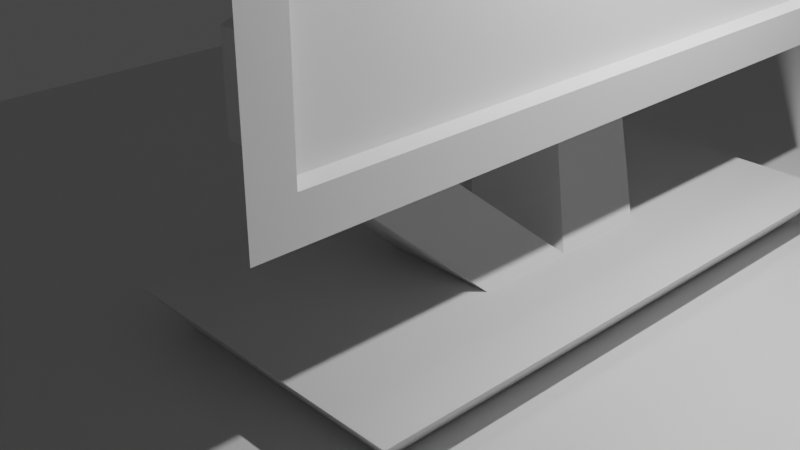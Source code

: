 # Source: screen_1.blend  (saved by Blender 3.0.42; exported with 4.5.12 LTS)
import bpy
from mathutils import Matrix  # noqa: F401  (used for matrix-valued properties, if any)

bpy.ops.wm.read_factory_settings(use_empty=True)
scene = bpy.context.scene
scene.name = 'Scene'

# ---- collections
col_collection = bpy.data.collections.new('Collection'); scene.collection.children.link(col_collection)

# ---- materials (node trees are filled in below, after node groups)
mat_material = bpy.data.materials.new('Material')
mat_material.alpha_threshold = 0.0
mat_material.use_transparent_shadow = False
mat_material.line_color = (0.0, 0.0, 0.0, 1.0)

# ---- material node trees
mat_material.use_nodes = True; mat_material.node_tree.nodes.clear()
_N = mat_material.node_tree.nodes; _L = mat_material.node_tree.links
n0 = _N.new('ShaderNodeOutputMaterial'); n0.name = 'Material Output'; n0.location = (300, 300)
n1 = _N.new('ShaderNodeBsdfPrincipled'); n1.name = 'Principled BSDF'; n1.location = (10, 300)
n1.distribution = 'GGX'
n1.subsurface_method = 'RANDOM_WALK_SKIN'
n1.inputs[2].default_value = 0.4
n1.inputs[3].default_value = 1.45
n1.inputs[27].default_value = (0.0, 0.0, 0.0, 1.0)
n1.inputs[28].default_value = 1.0
_L.new(n1.outputs[0], n0.inputs[0])
n0.is_active_output = True

# ---- world
world_world = bpy.data.worlds.new('World'); scene.world = world_world
world_world.use_nodes = True; world_world.node_tree.nodes.clear()
_N = world_world.node_tree.nodes; _L = world_world.node_tree.links
n0 = _N.new('ShaderNodeOutputWorld'); n0.name = 'World Output'; n0.location = (300, 300)
n1 = _N.new('ShaderNodeBackground'); n1.name = 'Background'; n1.location = (10, 300)
n1.inputs[0].default_value = (0.05088, 0.05088, 0.05088, 1.0)
_L.new(n1.outputs[0], n0.inputs[0])
n0.is_active_output = True
world_world.color = (0.05088, 0.05088, 0.05088)
world_world.use_sun_shadow = False
world_world.sun_shadow_jitter_overblur = 0.0

# ---- cameras
cam_camera = bpy.data.cameras.new('Camera')
cam_camera.clip_end = 100.0
cam_camera.ortho_scale = 7.314

# ---- lights
light_light = bpy.data.lights.new('Light', 'POINT')
light_light.transmission_factor = 0.0
light_light.energy = 1000.0
light_light.shadow_soft_size = 0.1
light_light.shadow_maximum_resolution = 0.006
light_light.use_absolute_resolution = True

# ---- meshes
me_cube = bpy.data.meshes.new('Cube')
me_cube.from_pydata([(0.3459, 2.7, 0.008334), (0.04593, 3.0, 0.4083), (0.04593, 0.0, 0.4083), (-0.003704, 1.0, 1.408), (1.096, 1.0, 2.408), (-0.003704, 1.98, 2.408), (1.096, 1.98, 2.408), (0.9963, 0.9802, 0.4083), (2.096, 0.9802, 0.4083), (2.746, 0.0, 0.008334), (0.3459, 0.0, 0.008334), (2.746, 2.7, 0.008334), (2.096, 0.0, 0.4083), (0.9963, 0.0, 0.4083), (3.046, 3.0, 0.4083), (3.046, 0.0, 0.4083), (1.096, 1.0, 1.408), (-0.003704, 1.98, 1.408), (1.096, 1.98, 1.408), (-0.003704, 1.0, 2.408), (1.996, 0.9802, 4.308), (1.996, 0.0, 4.308), (0.9963, 0.0, 3.408), (0.9963, 0.9802, 3.408), (2.496, 0.0, 2.144), (2.496, 0.0, 5.672), (2.296, 0.0, 5.672), (2.496, 0.0, 1.763), (2.496, 3.573, 6.054), (2.296, 0.0, 2.144), (2.496, 3.573, 1.763), (2.296, 3.192, 2.144), (2.296, 3.192, 5.672), (2.496, 3.192, 5.672), (2.496, 3.192, 2.144), (2.496, 0.0, 6.054), (2.096, 0.0, 4.408), (2.096, 0.0, 3.408), (2.096, 0.9802, 3.408), (2.226, 3.342, 5.798), (2.226, 0.0, 5.798), (2.226, 3.342, 2.018), (2.226, 0.0, 2.018), (2.096, 0.9802, 4.408), (9.106, 0.0, 0.008334), (9.106, 9.855, 0.008334), (-6.014, 9.855, 0.008334), (-6.014, 0.0, 0.008334), (-2.811, 5.734, -1.024), (-2.811, 4.121, -1.024), (5.902, 5.733, -1.024), (5.902, 4.122, -1.024), (4.75, 5.733, -1.024), (4.75, 4.122, -1.024), (-1.657, 5.734, -1.024), (9.106, 9.855, -1.024), (9.106, 0.0, -1.024), (-6.014, 9.855, -1.024), (1.546, 9.855, -1.024), (-6.014, 0.0, -1.024), (1.546, 0.0, -1.024), (-1.657, 4.121, -1.024), (4.75, 5.733, -10.1), (5.902, 5.733, -10.1), (4.75, 4.122, -10.1), (5.902, 4.122, -10.1), (-2.811, 5.734, -9.992), (-1.657, 5.734, -9.992), (-2.811, 4.121, -9.992), (-1.657, 4.121, -9.992)], [], [(0, 10, 2, 1), (16, 3, 13, 12), (11, 0, 1, 14), (13, 2, 15, 12), (9, 15, 2, 10), (15, 9, 11, 14), (8, 14, 1, 7), (7, 1, 2, 13), (12, 15, 14, 8), (3, 19, 5, 17), (18, 16, 12, 8), (6, 38, 37, 4), (16, 4, 19, 3), (18, 6, 4, 16), (17, 5, 6, 18), (22, 37, 36, 21), (5, 23, 38, 6), (19, 22, 23, 5), (4, 37, 22, 19), (17, 18, 8, 7), (3, 17, 7, 13), (23, 22, 21, 20), (38, 23, 20, 43), (20, 21, 36, 43), (43, 39, 41, 38), (38, 41, 42, 37), (24, 34, 31, 29), (29, 31, 32, 26), (25, 33, 28, 35), (34, 24, 27, 30), (33, 25, 26, 32), (34, 33, 32, 31), (33, 34, 30, 28), (36, 40, 39, 43), (35, 28, 39, 40), (28, 30, 41, 39), (30, 27, 42, 41), (11, 9, 44, 45, 46, 47, 10, 0), (46, 45, 55, 58, 57), (47, 46, 57, 59), (45, 44, 56, 55), (59, 60, 56, 44, 47), (50, 52, 58, 55), (53, 51, 56, 60), (51, 50, 55, 56), (52, 53, 60, 58), (54, 48, 57, 58), (48, 49, 59, 57), (49, 61, 60, 59), (61, 54, 58, 60), (61, 49, 68, 69), (51, 53, 64, 65), (69, 68, 66, 67), (65, 64, 62, 63), (48, 54, 67, 66), (50, 51, 65, 63), (52, 50, 63, 62), (54, 61, 69, 67), (49, 48, 66, 68), (53, 52, 62, 64), (0, 11, 9, 10)])
_uv = me_cube.uv_layers.new(name='UVMap')
_uv.uv.foreach_set('vector', [0.6, 0.4, 0.6, 0.4, 0.625, 0.5, 0.625, 0.5, 0.0, 0.0, 0.0, 0.0, 0.0, 0.0, 0.0, 0.0, 0.4, 0.4, 0.6, 0.4, 0.625, 0.5, 0.375, 0.5, 0.0, 0.0, 0.0, 0.0, 0.0, 0.0, 0.0, 0.0, 0.4, 0.4, 0.375, 0.5, 0.625, 0.5, 0.6, 0.4, 0.375, 0.5, 0.4, 0.4, 0.4, 0.4, 0.375, 0.5, 0.4313, 0.5, 0.375, 0.5, 0.625, 0.5, 0.5687, 0.5, 0.5687, 0.5, 0.625, 0.5, 0.625, 0.5, 0.0, 0.0, 0.0, 0.0, 0.375, 0.5, 0.375, 0.5, 0.4313, 0.5, 0.0, 0.0, 0.0, 0.0, 0.5687, 0.5, 0.5687, 0.5, 0.4313, 0.5, 0.0, 0.0, 0.0, 0.0, 0.4313, 0.5, 0.4313, 0.5, 0.4313, 0.5, 0.0, 0.0, 0.0, 0.0, 0.0, 0.0, 0.0, 0.0, 0.0, 0.0, 0.0, 0.0, 0.4313, 0.5, 0.4313, 0.5, 0.0, 0.0, 0.0, 0.0, 0.5687, 0.5, 0.5687, 0.5, 0.4313, 0.5, 0.4313, 0.5, 0.0, 0.0, 0.0, 0.0, 0.0, 0.0, 0.0, 0.0, 0.5687, 0.5, 0.5687, 0.5, 0.4313, 0.5, 0.4313, 0.5, 0.0, 0.0, 0.0, 0.0, 0.5687, 0.5, 0.5687, 0.5, 0.0, 0.0, 0.0, 0.0, 0.0, 0.0, 0.0, 0.0, 0.5687, 0.5, 0.4313, 0.5, 0.4313, 0.5, 0.5687, 0.5, 0.0, 0.0, 0.5687, 0.5, 0.5687, 0.5, 0.0, 0.0, 0.5687, 0.5, 0.0, 0.0, 0.0, 0.0, 0.5687, 0.5, 0.4313, 0.5, 0.5687, 0.5, 0.5687, 0.5, 0.4313, 0.5, 0.5687, 0.5, 0.0, 0.0, 0.0, 0.0, 0.4313, 0.5, 0.4313, 0.5, 0.4313, 0.5, 0.4313, 0.5, 0.4313, 0.5, 0.4313, 0.5, 0.4313, 0.5, 0.0, 0.0, 0.0, 0.0, 0.0, 0.0, 0.3853, 0.4467, 0.3853, 0.4467, 0.0, 0.0, 0.0, 0.0, 0.3853, 0.4467, 0.3853, 0.4467, 0.0, 0.0, 0.0, 0.0, 0.3853, 0.4467, 0.4313, 0.5, 0.0, 0.0, 0.3853, 0.4467, 0.0, 0.0, 0.0, 0.0, 0.4313, 0.5, 0.3853, 0.4467, 0.0, 0.0, 0.0, 0.0, 0.3853, 0.4467, 0.3853, 0.4467, 0.3853, 0.4467, 0.3853, 0.4467, 0.3853, 0.4467, 0.3853, 0.4467, 0.3853, 0.4467, 0.4313, 0.5, 0.4313, 0.5, 0.0, 0.0, 0.0, 0.0, 0.4313, 0.5, 0.4313, 0.5, 0.0, 0.0, 0.4313, 0.5, 0.4313, 0.5, 0.0, 0.0, 0.4313, 0.5, 0.4313, 0.5, 0.4313, 0.5, 0.4313, 0.5, 0.4313, 0.5, 0.0, 0.0, 0.0, 0.0, 0.4313, 0.5, 0.4, 0.4, 0.4, 0.4, 0.4, 0.4, 0.4, 0.4, 0.6, 0.4, 0.6, 0.4, 0.6, 0.4, 0.6, 0.4, 0.6, 0.4, 0.4, 0.4, 0.4, 0.4, 0.5, 0.4, 0.6, 0.4, 0.6, 0.4, 0.6, 0.4, 0.6, 0.4, 0.6, 0.4, 0.4, 0.4, 0.4, 0.4, 0.4, 0.4, 0.4, 0.4, 0.6, 0.4, 0.5, 0.4, 0.4, 0.4, 0.4, 0.4, 0.6, 0.4, 0.4119, 0.4, 0.4881, 0.4, 0.5, 0.4, 0.4, 0.4, 0.4881, 0.4, 0.4119, 0.4, 0.4, 0.4, 0.5, 0.4, 0.4119, 0.4, 0.4119, 0.4, 0.4, 0.4, 0.4, 0.4, 0.4881, 0.4, 0.4881, 0.4, 0.5, 0.4, 0.5, 0.4, 0.5118, 0.4, 0.5882, 0.4, 0.6, 0.4, 0.5, 0.4, 0.5882, 0.4, 0.5882, 0.4, 0.6, 0.4, 0.6, 0.4, 0.5882, 0.4, 0.5118, 0.4, 0.5, 0.4, 0.6, 0.4, 0.5118, 0.4, 0.5118, 0.4, 0.5, 0.4, 0.5, 0.4, 0.5118, 0.4, 0.5882, 0.4, 0.5882, 0.4, 0.5118, 0.4, 0.4119, 0.4, 0.4881, 0.4, 0.4881, 0.4, 0.4119, 0.4, 0.5118, 0.4, 0.5882, 0.4, 0.5882, 0.4, 0.5118, 0.4, 0.4119, 0.4, 0.4881, 0.4, 0.4881, 0.4, 0.4119, 0.4, 0.5882, 0.4, 0.5118, 0.4, 0.5118, 0.4, 0.5882, 0.4, 0.4119, 0.4, 0.4119, 0.4, 0.4119, 0.4, 0.4119, 0.4, 0.4881, 0.4, 0.4119, 0.4, 0.4119, 0.4, 0.4881, 0.4, 0.5118, 0.4, 0.5118, 0.4, 0.5118, 0.4, 0.5118, 0.4, 0.5882, 0.4, 0.5882, 0.4, 0.5882, 0.4, 0.5882, 0.4, 0.4881, 0.4, 0.4881, 0.4, 0.4881, 0.4, 0.4881, 0.4, 0.0, 0.0, 0.0, 0.0, 0.0, 0.0, 0.0, 0.0])
me_cube.materials.append(mat_material)
me_cube.use_remesh_preserve_volume = False
me_cube.use_remesh_preserve_attributes = False
me_cube.use_mirror_vertex_groups = False
me_cube.update()

# ---- objects
ob_cube = bpy.data.objects.new('Cube', me_cube)
ob_light = bpy.data.objects.new('Light', light_light)
ob_camera = bpy.data.objects.new('Camera', cam_camera)

# ---- transforms, parenting, visibility, modifiers, constraints
ob_cube.location = (0.0, 0.0, 0.0)
ob_cube.lock_rotations_4d = False
ob_cube.empty_display_type = 'ARROWS'
ob_cube.lineart.crease_threshold = 0.0
_m = ob_cube.modifiers.new('Mirror', 'MIRROR')
_m.use_axis = (False, True, False)
_m.use_clip = True
ob_light.location = (4.076, 1.005, 5.904)
ob_light.rotation_euler = (0.6503, 0.05522, 1.866)
ob_light.lock_rotations_4d = False
ob_light.empty_display_type = 'ARROWS'
ob_light.color = (0.0, 0.0, 0.0, 0.0)
ob_light.lineart.crease_threshold = 0.0
ob_camera.location = (7.359, -6.926, 4.958)
ob_camera.rotation_euler = (1.109, 0.0, 0.8149)
ob_camera.lock_rotations_4d = False
ob_camera.empty_display_type = 'ARROWS'
ob_camera.color = (0.0, 0.0, 0.0, 0.0)
ob_camera.display_type = 'WIRE'
ob_camera.lineart.crease_threshold = 0.0

# ---- collection membership
col_collection.objects.link(ob_cube)
col_collection.objects.link(ob_light)
col_collection.objects.link(ob_camera)

# ---- scene / render settings (as saved in the file)
scene.camera = ob_camera
scene.frame_start = 1; scene.frame_end = 250; scene.frame_set(1)
scene.render.engine = 'BLENDER_EEVEE_NEXT'
scene.cycles.sampling_pattern = 'TABULATED_SOBOL'
scene.cycles.use_light_tree = False
scene.view_settings.view_transform = 'Filmic'
bpy.context.view_layer.update()
